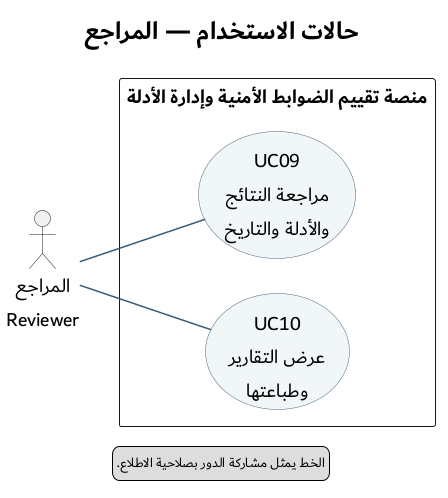

The diagram above was rendered by PlantUML. Its source (embedded in the PNG):
@startuml 02-use-cases-reviewer
title حالات الاستخدام — المراجع
left to right direction
skinparam defaultFontName Dubai
skinparam defaultFontSize 20
skinparam titleFontSize 26
skinparam defaultTextAlignment center
skinparam shadowing false
skinparam nodesep 35
skinparam ranksep 55
skinparam ArrowColor #365A72
skinparam ArrowThickness 1.5
skinparam usecaseBackgroundColor #F1F7F8
skinparam usecaseBorderColor #526578

actor "المراجع\nReviewer" as Reviewer
rectangle "منصة تقييم الضوابط الأمنية وإدارة الأدلة" {
  usecase "UC09\nمراجعة النتائج\nوالأدلة والتاريخ" as UC09
  usecase "UC10\nعرض التقارير\nوطباعتها" as UC10
}
Reviewer -- UC09
Reviewer -- UC10
legend bottom
  الخط يمثل مشاركة الدور بصلاحية الاطلاع.
endlegend
@enduml